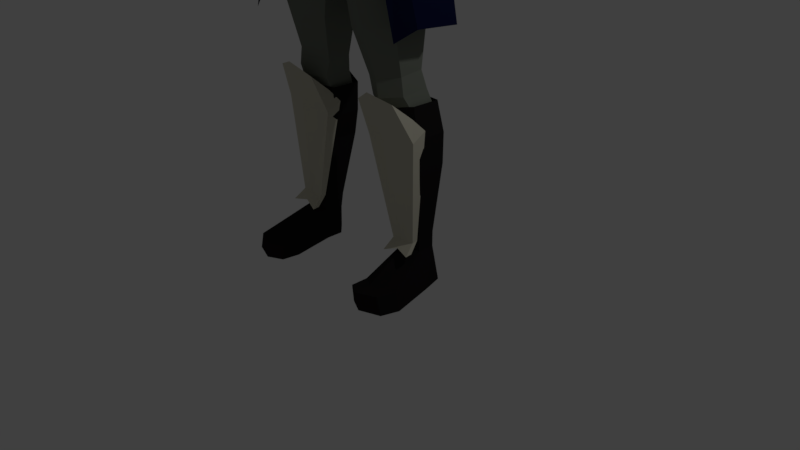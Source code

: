 # Source: female2.blend  (saved by Blender 2.79.0; exported with 4.5.12 LTS)
import bpy
from mathutils import Matrix  # noqa: F401  (used for matrix-valued properties, if any)

bpy.ops.wm.read_factory_settings(use_empty=True)
scene = bpy.context.scene
scene.name = 'Scene'

# ---- collections
col_collection_1 = bpy.data.collections.new('Collection 1'); scene.collection.children.link(col_collection_1)

# ---- materials (node trees are filled in below, after node groups)
mat_material_016 = bpy.data.materials.new('Material.016')
mat_material_016.alpha_threshold = 0.0
mat_material_016.use_transparent_shadow = False
mat_material_016.diffuse_color = (0.01584, 0.01429, 0.01496, 1.0)
mat_material_016.roughness = 0.5
mat_material_005 = bpy.data.materials.new('Material.005')
mat_material_005.alpha_threshold = 0.0
mat_material_005.use_transparent_shadow = False
mat_material_005.diffuse_color = (0.1904, 0.2079, 0.1738, 1.0)
mat_material_005.roughness = 0.5
mat_material_008 = bpy.data.materials.new('Material.008')
mat_material_008.alpha_threshold = 0.0
mat_material_008.use_transparent_shadow = False
mat_material_008.diffuse_color = (0.09462, 0.004733, 0.001158, 1.0)
mat_material_008.roughness = 0.5
mat_material_011 = bpy.data.materials.new('Material.011')
mat_material_011.alpha_threshold = 0.0
mat_material_011.use_transparent_shadow = False
mat_material_011.diffuse_color = (0.0444, 0.01477, 0.01054, 1.0)
mat_material_011.roughness = 0.5
mat_material = bpy.data.materials.new('Material')
mat_material.alpha_threshold = 0.0
mat_material.use_transparent_shadow = False
mat_material.diffuse_color = (1.0, 0.7454, 0.5089, 1.0)
mat_material.roughness = 0.5
mat_material.line_color = (0.0, 0.0, 0.0, 1.0)
mat_material_009 = bpy.data.materials.new('Material.009')
mat_material_009.alpha_threshold = 0.0
mat_material_009.use_transparent_shadow = False
mat_material_009.diffuse_color = (0.03968, 0.0187, 0.009106, 1.0)
mat_material_009.roughness = 0.5
mat_material_004 = bpy.data.materials.new('Material.004')
mat_material_004.alpha_threshold = 0.0
mat_material_004.use_transparent_shadow = False
mat_material_004.diffuse_color = (0.005422, 0.007255, 0.0331, 1.0)
mat_material_004.roughness = 0.5
mat_material_001 = bpy.data.materials.new('Material.001')
mat_material_001.alpha_threshold = 0.0
mat_material_001.use_transparent_shadow = False
mat_material_001.diffuse_color = (0.6383, 0.6141, 0.4989, 1.0)
mat_material_001.roughness = 0.5
mat_material_010 = bpy.data.materials.new('Material.010')
mat_material_010.alpha_threshold = 0.0
mat_material_010.use_transparent_shadow = False
mat_material_010.diffuse_color = (1.0, 0.7454, 0.5089, 1.0)
mat_material_010.roughness = 0.5
mat_material_010.line_color = (0.0, 0.0, 0.0, 1.0)

# ---- material node trees

# ---- world
world_world = bpy.data.worlds.new('World'); scene.world = world_world
world_world.color = (0.05088, 0.05088, 0.05088)
world_world.use_sun_shadow = False
world_world.sun_shadow_jitter_overblur = 0.0
world_world.cycles.sampling_method = 'MANUAL'

# ---- cameras
cam_camera = bpy.data.cameras.new('Camera')
cam_camera.clip_end = 100.0
cam_camera.lens = 35.0
cam_camera.sensor_width = 32.0
cam_camera.sensor_height = 18.0
cam_camera.ortho_scale = 7.314
cam_camera.dof.focus_distance = 0.0
cam_camera.dof.aperture_fstop = 128.0

# ---- lights
light_lamp = bpy.data.lights.new('Lamp', 'POINT')
light_lamp.transmission_factor = 0.0
light_lamp.cutoff_distance = 30.0
light_lamp.energy = 100.0
light_lamp.shadow_buffer_clip_start = 1.001
light_lamp.shadow_soft_size = 0.1
light_lamp.shadow_maximum_resolution = 0.006
light_lamp.use_absolute_resolution = True

# ---- meshes
me_cube_007 = bpy.data.meshes.new('Cube.007')
me_cube_007.from_pydata([(0.9964, 0.1351, 0.6481), (0.8325, 0.2345, 0.623), (0.4084, 0.2119, 1.798), (0.4084, -0.1885, 1.798), (0.7384, -0.3285, 1.848), (1.068, -0.1885, 1.899), (1.068, 0.2119, 1.899), (0.7384, 0.4121, 1.848), (0.7994, 0.3719, 1.484), (0.6774, 0.3142, 2.212), (1.064, 0.2112, 1.524), (0.9784, 0.1931, 2.259), (1.064, -0.149, 1.524), (0.9784, -0.1722, 2.259), (0.7994, -0.2762, 1.484), (0.6774, -0.3457, 2.212), (0.5346, -0.149, 1.443), (0.3763, -0.1722, 2.166), (0.5346, 0.2672, 1.443), (0.3763, 0.1931, 2.166), (0.9964, -0.0877, 0.6481), (0.8325, -0.1871, 0.623), (0.6687, -0.0877, 0.5979), (0.6687, 0.1444, 0.5979), (0.8325, 0.2345, 0.4304), (0.9964, 0.1351, 0.4555), (0.9964, -0.0877, 0.4555), (0.8325, -0.1871, 0.5023), (0.6687, -0.0877, 0.4053), (0.6687, 0.1112, 0.4053), (0.8892, 0.2847, -0.001254), (1.055, 0.1853, 0.002789), (1.132, -0.0877, 0.002789), (0.8892, -0.1871, -0.001254), (0.7233, -0.0877, -0.005296), (0.7233, 0.1373, -0.005296), (1.174, -0.6297, 0.1908), (0.8326, -0.7291, 0.1802), (0.6687, -0.6297, 0.1695), (1.232, -0.6297, -0.03418), (0.8892, -0.7291, -0.0359), (0.661, -0.6297, -0.03762), (1.104, -0.8572, 0.1904), (0.8327, -0.9566, 0.1798), (0.6688, -0.8572, 0.1691), (1.163, -0.8572, -0.03458), (0.8893, -0.9566, -0.0363), (0.6951, -0.8572, -0.03802)], [], [(10, 6, 5, 12), (18, 2, 7, 8), (8, 7, 6, 10), (14, 4, 3, 16), (16, 3, 2, 18), (12, 5, 4, 14), (7, 9, 11, 6), (6, 11, 13, 5), (5, 13, 15, 4), (4, 15, 17, 3), (3, 17, 19, 2), (2, 19, 9, 7), (10, 12, 20, 0), (22, 23, 29, 28), (16, 18, 23, 22), (8, 10, 0, 1), (12, 14, 21, 20), (18, 8, 1, 23), (14, 16, 22, 21), (29, 24, 30, 35), (20, 21, 27, 26), (1, 0, 25, 24), (23, 1, 24, 29), (21, 22, 28, 27), (0, 20, 26, 25), (30, 31, 32, 33, 34, 35), (27, 28, 38, 37), (25, 26, 32, 31), (28, 29, 35, 34), (28, 34, 41, 38), (24, 25, 31, 30), (37, 38, 44, 43), (41, 40, 46, 47), (33, 32, 39, 40), (34, 33, 40, 41), (26, 27, 37, 36), (32, 26, 36, 39), (43, 44, 47, 46), (42, 43, 46, 45), (39, 36, 42, 45), (38, 41, 47, 44), (40, 39, 45, 46), (36, 37, 43, 42)])
me_cube_007.materials.append(mat_material_016)
me_cube_007.materials.append(mat_material_005)
me_cube_007.materials.append(mat_material_008)
me_cube_007.use_remesh_preserve_volume = False
me_cube_007.use_remesh_preserve_attributes = False
me_cube_007.use_mirror_vertex_groups = False
me_cube_007.update()
me_cube_006 = bpy.data.meshes.new('Cube.006')
me_cube_006.from_pydata([(0.0, -0.04391, 7.422), (0.3269, -0.1146, 7.408), (0.3098, -0.3358, 7.451), (0.0, 0.04585, 7.528), (0.3847, -0.05679, 7.573), (0.3027, -0.5001, 7.619), (0.0889, 0.1052, 7.654), (0.0, -0.7784, 7.823), (0.3653, -0.08502, 7.758), (0.2943, -0.6205, 7.769), (0.0, -0.09942, 8.055), (0.0, -0.6481, 8.06), (0.2474, -0.1911, 7.972), (0.2214, -0.5374, 8.009), (0.07233, 0.01431, 7.665), (0.0, 0.08589, 7.578), (0.1351, 0.02086, 7.748), (0.06175, 0.00714, 7.837), (0.0, 0.05423, 7.863), (0.0, 0.1123, 7.613), (0.08287, 0.09344, 7.737), (0.1041, 0.3623, 7.568), (0.0747, 0.07469, 7.816), (0.0, 0.09982, 7.808), (0.09186, 0.1973, 7.72), (0.0, 0.2827, 7.536), (0.11, 0.1845, 7.776), (0.09575, 0.2034, 7.838), (0.0, 0.2258, 7.868), (0.1241, 0.3566, 7.656), (0.112, 0.3519, 7.676), (0.0, 0.3709, 7.734), (0.05199, 0.4163, 7.26), (0.0, 0.4161, 7.259), (0.0, 0.4313, 7.253), (0.054, 0.426, 7.271), (0.0, 0.44, 7.262), (0.05344, 0.4291, 7.274), (0.0, 0.4435, 7.279), (0.0747, 0.1277, 7.802), (0.3269, -0.1146, 7.408)], [], [(2, 1, 4, 5), (40, 0, 3, 4), (4, 3, 15, 14), (9, 8, 12, 13), (5, 4, 8, 9), (10, 12, 17, 18), (11, 13, 10), (10, 13, 12), (7, 9, 13, 11), (17, 16, 20, 22), (16, 14, 6, 20), (8, 4, 14, 16), (12, 8, 16, 17), (6, 19, 25, 24), (23, 39, 27, 28), (14, 15, 19, 6), (18, 17, 22, 23), (27, 26, 29, 30), (26, 24, 21, 29), (20, 6, 24, 26), (39, 20, 26, 27), (31, 30, 37, 38), (30, 29, 35, 37), (24, 25, 21), (28, 27, 30, 31), (29, 21, 32, 35), (35, 36, 38, 37), (32, 34, 36, 35), (32, 33, 34), (21, 25, 33, 32), (22, 39, 23), (39, 22, 20)])
me_cube_006.materials.append(mat_material_011)
me_cube_006.materials.append(mat_material_005)
me_cube_006.materials.append(mat_material_008)
me_cube_006.use_remesh_preserve_volume = False
me_cube_006.use_remesh_preserve_attributes = False
me_cube_006.use_mirror_vertex_groups = False
me_cube_006.update()
me_cube_005 = bpy.data.meshes.new('Cube.005')
me_cube_005.from_pydata([], [], [])
me_cube_005.materials.append(mat_material)
me_cube_005.materials.append(mat_material_005)
me_cube_005.materials.append(mat_material_009)
me_cube_005.use_remesh_preserve_volume = False
me_cube_005.use_remesh_preserve_attributes = False
me_cube_005.use_mirror_vertex_groups = False
me_cube_005.update()
me_cube_004 = bpy.data.meshes.new('Cube.004')
me_cube_004.from_pydata([(0.659, 0.113, 5.0), (0.2986, 0.3078, 4.975), (0.6625, -0.5431, 4.969), (0.5196, -0.7392, 4.986), (0.0, 0.2556, 4.954), (0.5152, -0.1009, 5.289), (0.2989, 0.02732, 5.263), (0.5187, -0.6118, 5.258), (0.4282, -0.8079, 5.274), (0.0, 0.0562, 5.242), (0.5338, -0.09192, 5.828), (0.317, 0.09496, 5.818), (0.5382, -0.5944, 5.812), (0.4463, -0.807, 5.807), (0.0, 0.1425, 5.82), (0.5573, 0.07229, 6.32), (0.3405, 0.2112, 6.31), (0.5617, -0.487, 6.277), (0.0, 0.2588, 6.312), (0.4615, -0.8403, 5.972), (0.4685, -0.8077, 6.121), (0.4914, 0.007353, 6.833), (0.3439, 0.07715, 6.86), (0.4944, -0.3443, 6.756), (0.3692, -0.6384, 6.815), (0.0, 0.08794, 6.943), (0.5785, -0.335, 6.288), (0.5741, 0.07158, 6.33), (0.5379, -0.345, 6.76), (0.5349, 0.006637, 6.837), (0.9213, -0.2576, 6.407), (0.9126, -0.02361, 6.43), (0.8279, -0.2385, 6.632), (0.8148, -0.06098, 6.674), (0.6512, -0.231, 5.937), (0.6467, 0.03949, 5.979), (1.007, -0.2196, 6.057), (0.9984, 0.01433, 6.079), (0.6749, 0.005636, 6.776), (0.7433, 0.1147, 6.38), (0.7499, -0.3874, 6.347), (0.6829, -0.3397, 6.717), (0.8576, 0.1051, 6.029), (0.8642, -0.3485, 5.997), (0.7962, -0.17, 5.626), (0.7926, 0.0494, 5.66), (1.101, -0.1608, 5.723), (1.11, 0.02898, 5.741), (0.9792, 0.09695, 5.7), (0.9846, -0.2331, 5.674), (0.8861, -0.1641, 5.402), (0.8818, 0.09612, 5.442), (1.238, -0.1532, 5.517), (1.254, 0.07191, 5.539), (1.094, 0.1471, 5.491), (1.1, -0.2134, 5.459), (1.009, -0.1783, 5.08), (1.026, 0.1277, 5.125), (1.367, -0.1279, 5.208), (1.358, 0.1222, 5.232), (1.207, 0.173, 5.178), (1.214, -0.1992, 5.144), (1.212, -0.04812, 4.69), (1.209, 0.1558, 4.722), (1.449, -0.03959, 4.78), (1.442, 0.1368, 4.798), (1.336, 0.1727, 4.76), (1.341, -0.06879, 4.735), (0.0, 0.03842, 7.027), (0.1792, -0.01243, 6.987), (0.3629, -0.4467, 6.925), (1.235, 0.00258, 4.489), (1.225, 0.1831, 4.531), (1.512, -0.02593, 4.476), (1.497, 0.2171, 4.499), (1.403, 0.2621, 4.522), (1.417, -0.07084, 4.49), (0.9019, 0.2375, 4.587), (0.5415, 0.4487, 4.562), (0.9054, -0.4498, 4.556), (0.7625, -0.6459, 4.573), (0.0, 0.4638, 4.541), (1.306, 0.1248, 3.164), (0.9453, 0.32, 3.12), (1.309, -0.4498, 3.206), (1.166, -0.6459, 3.069), (0.0, 0.6054, 3.873), (0.1256, 0.6788, 3.256), (0.4685, -0.8077, 6.121), (0.3692, -0.6384, 6.815), (0.1792, -0.01243, 6.987), (0.3629, -0.4467, 6.925), (0.4826, -0.8079, 5.388), (0.5535, -0.807, 5.807), (0.6274, -0.8403, 6.031), (0.6016, -0.7821, 6.519), (0.6016, -0.7821, 6.519), (0.6326, -0.7851, 6.865), (0.2359, -0.01243, 7.046), (0.4195, -0.4467, 7.018), (0.0, 0.06915, 7.092), (0.2359, -0.01243, 7.046)], [], [(2, 0, 5, 7), (1, 4, 9, 6), (6, 9, 14, 11), (5, 6, 11, 10), (8, 7, 12, 13), (3, 2, 7, 8), (0, 1, 6, 5), (11, 14, 18, 16), (10, 11, 16, 15), (7, 5, 10, 12), (15, 16, 22, 21), (17, 15, 27, 26), (12, 10, 15, 17), (12, 17, 20, 19), (21, 24, 23), (24, 21, 22), (16, 18, 25, 22), (39, 38, 33, 31), (21, 23, 28, 29), (15, 21, 29, 27), (23, 17, 26, 28), (30, 31, 33, 32), (39, 31, 37, 42), (38, 41, 32, 33), (41, 40, 30, 32), (35, 42, 48, 45), (26, 27, 35, 34), (40, 26, 34, 43), (31, 30, 36, 37), (30, 40, 43, 36), (36, 43, 49, 46), (28, 26, 40, 41), (29, 28, 41, 38), (27, 39, 42, 35), (27, 29, 38, 39), (45, 48, 54, 51), (48, 47, 53, 54), (34, 35, 45, 44), (43, 34, 44, 49), (42, 37, 47, 48), (37, 36, 46, 47), (55, 50, 56, 61), (52, 55, 61, 58), (44, 45, 51, 50), (46, 49, 55, 52), (49, 44, 50, 55), (47, 46, 52, 53), (57, 60, 66, 63), (60, 59, 65, 66), (53, 52, 58, 59), (54, 53, 59, 60), (51, 54, 60, 57), (50, 51, 57, 56), (56, 57, 63, 62), (58, 61, 67, 64), (61, 56, 62, 67), (59, 58, 64, 65), (22, 25, 68, 69), (24, 22, 70), (69, 70, 22), (23, 24, 17), (17, 24, 20), (12, 19, 13), (66, 65, 74, 75), (63, 66, 75, 72), (62, 63, 72, 71), (64, 67, 76, 73), (67, 62, 71, 76), (65, 64, 73, 74), (2, 3, 80, 79), (1, 0, 77, 78), (4, 1, 78, 81), (0, 2, 79, 77), (81, 78, 87, 86), (77, 79, 84, 82), (79, 80, 85, 84), (78, 77, 82, 83), (87, 78, 83), (20, 24, 89, 88), (70, 69, 90, 91), (24, 70, 91, 89), (19, 20, 95, 94), (91, 90, 98, 99), (8, 13, 93, 92), (88, 89, 97, 96), (13, 19, 94, 93), (89, 91, 99, 97), (69, 68, 100, 101)])
me_cube_004.materials.append(mat_material_004)
me_cube_004.use_remesh_preserve_volume = False
me_cube_004.use_remesh_preserve_attributes = False
me_cube_004.use_mirror_vertex_groups = False
me_cube_004.update()
me_cube_003 = bpy.data.meshes.new('Cube.003')
me_cube_003.from_pydata([(-0.7287, -0.2832, 1.018), (-0.6853, -0.4767, 1.495), (-0.7407, -0.08723, 1.12), (-0.7062, -0.2254, 1.286), (-0.01667, -0.2751, 1.086), (-0.1456, -0.4706, 1.547), (-0.02863, -0.07909, 1.188), (-0.09034, -0.2192, 1.338), (-0.4168, -0.1292, -0.2093), (-0.4153, -0.2028, -0.2166), (-0.09325, -0.1255, -0.1783), (-0.09171, -0.1991, -0.1856), (-0.4269, -0.2683, -0.3276), (-0.4252, -0.3562, -0.3349), (-0.04682, -0.2639, -0.2911), (-0.04511, -0.3519, -0.2984), (-0.4261, -0.5782, 1.646), (-0.4102, -0.38, 1.436), (-0.3847, -0.1875, 1.154), (-0.3715, -0.3835, 1.052), (-0.255, -0.1273, -0.1938), (-0.2533, -0.2153, -0.2011), (-0.2472, -0.2105, -0.2651), (-0.2455, -0.2984, -0.2724)], [], [(0, 1, 3), (2, 3, 17, 18), (6, 7, 4), (4, 5, 16, 19), (6, 4, 11, 10), (7, 17, 16, 5), (10, 11, 15, 14), (19, 0, 9, 21), (18, 6, 10, 20), (0, 2, 8, 9), (22, 14, 15, 23), (9, 8, 12, 13), (21, 9, 13, 23), (20, 10, 14, 22), (16, 17, 3, 1), (8, 20, 22, 12), (11, 21, 23, 15), (12, 22, 23, 13), (2, 18, 20, 8), (4, 19, 21, 11), (19, 16, 1, 0), (18, 17, 7, 6), (4, 7, 5), (3, 2, 0)])
me_cube_003.materials.append(mat_material_001)
me_cube_003.use_remesh_preserve_volume = False
me_cube_003.use_remesh_preserve_attributes = False
me_cube_003.use_mirror_vertex_groups = False
me_cube_003.update()
me_cube_002 = bpy.data.meshes.new('Cube.002')
me_cube_002.from_pydata([(-0.7287, -0.2832, 1.018), (-0.6853, -0.4767, 1.495), (-0.7407, -0.08723, 1.12), (-0.7062, -0.2254, 1.286), (-0.01667, -0.2751, 1.086), (-0.1456, -0.4706, 1.547), (-0.02863, -0.07909, 1.188), (-0.09034, -0.2192, 1.338), (-0.4168, -0.1292, -0.2093), (-0.4153, -0.2028, -0.2166), (-0.09325, -0.1255, -0.1783), (-0.09171, -0.1991, -0.1856), (-0.4269, -0.2683, -0.3276), (-0.4252, -0.3562, -0.3349), (-0.04682, -0.2639, -0.2911), (-0.04511, -0.3519, -0.2984), (-0.4261, -0.5782, 1.646), (-0.4102, -0.38, 1.436), (-0.3847, -0.1875, 1.154), (-0.3715, -0.3835, 1.052), (-0.255, -0.1273, -0.1938), (-0.2533, -0.2153, -0.2011), (-0.2472, -0.2105, -0.2651), (-0.2455, -0.2984, -0.2724)], [], [(0, 1, 3), (2, 3, 17, 18), (6, 7, 4), (4, 5, 16, 19), (6, 4, 11, 10), (7, 17, 16, 5), (10, 11, 15, 14), (19, 0, 9, 21), (18, 6, 10, 20), (0, 2, 8, 9), (22, 14, 15, 23), (9, 8, 12, 13), (21, 9, 13, 23), (20, 10, 14, 22), (16, 17, 3, 1), (8, 20, 22, 12), (11, 21, 23, 15), (12, 22, 23, 13), (2, 18, 20, 8), (4, 19, 21, 11), (19, 16, 1, 0), (18, 17, 7, 6), (4, 7, 5), (3, 2, 0)])
me_cube_002.materials.append(mat_material_001)
me_cube_002.use_remesh_preserve_volume = False
me_cube_002.use_remesh_preserve_attributes = False
me_cube_002.use_mirror_vertex_groups = False
me_cube_002.update()
me_cube_001 = bpy.data.meshes.new('Cube.001')
me_cube_001.from_pydata([(0.0, -0.1215, 0.0168), (0.0, 0.1497, 0.5947), (0.0, 0.01079, 0.0168), (0.0, 0.2819, 0.5947), (0.3988, -0.1215, 0.0168), (0.1693, 0.1497, 0.5947), (0.3988, 0.03381, 0.0168), (0.1693, 0.2819, 0.5947), (0.0, 0.1665, -0.9465), (0.0, 0.0343, -0.9465), (0.3176, 0.1256, -0.9465), (0.3176, 0.0343, -0.9465), (0.0, 0.068, -1.169), (0.0, -0.02868, -1.26), (0.04323, 0.068, -1.169), (0.04323, -0.02868, -1.26), (0.2982, 0.1767, 0.479), (0.4758, -0.006444, 0.04383), (0.4723, -0.07081, 0.04974), (0.2947, 0.1123, 0.4849), (0.3335, 0.05788, -0.9473), (0.3335, 0.1059, -0.9473), (0.1691, 0.01282, -1.175), (0.1691, 0.07238, -1.12), (0.0, 1.161, 0.212), (0.0, 1.029, 0.8365), (0.0, 1.032, 0.2422), (0.0, 0.9003, 0.8667), (0.4056, 1.148, 0.2158), (0.1662, 1.024, 0.8381), (0.4005, 0.9969, 0.2512), (0.1618, 0.8949, 0.8683), (0.0, 0.8433, -0.6225), (0.0, 0.9756, -0.6225), (0.3176, 0.8843, -0.6225), (0.3503, 0.9756, -0.6225), (0.0, 0.9419, -0.8453), (0.0, 1.039, -0.9356), (0.1125, 0.9419, -0.8453), (0.1125, 1.039, -0.9356), (0.2944, 0.9668, 0.7329), (0.4788, 1.04, 0.2691), (0.4774, 1.104, 0.2601), (0.293, 1.031, 0.7239), (0.3687, 0.952, -0.6233), (0.3335, 0.904, -0.6233), (0.2591, 0.9971, -0.8511), (0.2591, 0.9375, -0.7955)], [], [(0, 1, 3, 2), (2, 3, 7, 6), (7, 5, 19, 16), (4, 5, 1, 0), (14, 10, 21, 23), (7, 3, 1, 5), (4, 11, 20, 18), (4, 0, 9, 11), (2, 6, 10, 8), (0, 2, 8, 9), (12, 14, 15, 13), (9, 8, 12, 13), (11, 9, 13, 15), (8, 10, 14, 12), (17, 16, 19, 18), (17, 18, 20, 21), (21, 20, 22, 23), (10, 6, 17, 21), (6, 7, 16, 17), (11, 15, 22, 20), (15, 14, 23, 22), (5, 4, 18, 19), (24, 25, 27, 26), (26, 27, 31, 30), (31, 29, 43, 40), (28, 29, 25, 24), (38, 34, 45, 47), (31, 27, 25, 29), (28, 35, 44, 42), (28, 24, 33, 35), (26, 30, 34, 32), (24, 26, 32, 33), (36, 38, 39, 37), (33, 32, 36, 37), (35, 33, 37, 39), (32, 34, 38, 36), (41, 40, 43, 42), (41, 42, 44, 45), (45, 44, 46, 47), (34, 30, 41, 45), (30, 31, 40, 41), (35, 39, 46, 44), (39, 38, 47, 46), (29, 28, 42, 43)])
me_cube_001.materials.append(mat_material_001)
me_cube_001.use_remesh_preserve_volume = False
me_cube_001.use_remesh_preserve_attributes = False
me_cube_001.use_mirror_vertex_groups = False
me_cube_001.update()
me_cube = bpy.data.meshes.new('Cube')
me_cube.from_pydata([(0.9897, 0.1241, 0.5883), (0.8431, 0.2098, 0.5648), (0.4637, 0.211, 1.664), (0.4637, -0.1343, 1.664), (0.7589, -0.255, 1.711), (1.054, -0.1343, 1.758), (1.054, 0.211, 1.758), (0.7589, 0.3836, 1.711), (0.8135, 0.3154, 1.37), (0.7043, 0.2946, 2.052), (1.05, 0.1769, 1.408), (0.9679, 0.1925, 2.094), (1.05, -0.1002, 1.408), (0.9679, -0.1158, 2.094), (0.8135, -0.2099, 1.37), (0.7043, -0.2699, 2.052), (0.5765, -0.1002, 1.332), (0.4407, -0.1158, 2.01), (0.5765, 0.1769, 1.332), (0.4407, 0.1925, 2.01), (0.9897, -0.04739, 0.5883), (0.8431, -0.1331, 0.5648), (0.6965, -0.04739, 0.5413), (0.6965, 0.1241, 0.5413), (0.8431, 0.2098, 0.3846), (0.9898, 0.1241, 0.4081), (0.9898, -0.04739, 0.4081), (0.8431, -0.1331, 0.4519), (0.6965, -0.04739, 0.3611), (0.6965, 0.1241, 0.3611), (0.8938, 0.2098, 0.0337), (1.042, 0.1241, 0.03748), (1.111, -0.04739, 0.03748), (0.8938, -0.1331, 0.0337), (0.7454, -0.04739, 0.02991), (0.7454, 0.1241, 0.02991), (1.148, -0.5147, 0.1605), (0.8432, -0.6005, 0.1505), (0.6966, -0.5147, 0.1405), (1.201, -0.5147, 0.002889), (0.8939, -0.6005, 0.00128), (0.6897, -0.5147, -0.0003279), (1.086, -0.7109, 0.1601), (0.8432, -0.7966, 0.1501), (0.6966, -0.7109, 0.1402), (1.138, -0.7109, 0.002517), (0.8939, -0.7966, 0.0009086), (0.7201, -0.7109, -0.0006996), (0.9053, 0.09526, 2.398), (0.659, 0.1908, 2.358), (0.9053, -0.2601, 2.369), (0.659, -0.4041, 2.33), (0.4127, -0.2601, 2.29), (0.4127, 0.09526, 2.319), (0.8711, 0.04238, 2.611), (0.6248, 0.1379, 2.572), (0.8711, -0.2601, 2.583), (0.6248, -0.4041, 2.543), (0.3509, -0.2601, 2.504), (0.3509, 0.04238, 2.533), (0.9231, 0.06203, 3.189), (0.6089, 0.1839, 3.139), (0.9231, -0.4009, 3.152), (0.6089, -0.5846, 3.102), (0.2276, -0.4008, 3.052), (0.2276, 0.06203, 3.089), (0.8975, 0.1272, 3.974), (0.4859, 0.2793, 3.912), (0.8975, -0.4388, 3.928), (0.4859, -0.6682, 3.866), (0.09356, -0.4388, 3.803), (0.09356, 0.1272, 3.849), (0.8156, 0.1709, 4.162), (0.4384, 0.3004, 4.108), (0.8156, -0.4166, 4.219), (0.4384, -0.6118, 4.165), (0.07088, -0.4166, 4.112), (0.07088, 0.1709, 4.055), (0.7954, 0.2572, 4.289), (0.4332, 0.3866, 4.236), (0.8103, -0.4138, 4.283), (0.4332, -0.609, 4.23), (0.0, -0.4138, 4.176), (0.0, 0.2571, 4.182), (0.7548, 0.2632, 4.612), (0.3942, 0.3793, 4.559), (0.7618, -0.3915, 4.577), (0.3942, -0.5782, 4.539), (0.0, -0.5454, 4.274), (0.0, 0.3233, 4.505), (0.6559, 0.1713, 4.872), (0.3468, 0.2933, 4.804), (0.6559, -0.4144, 4.756), (0.3468, -0.6012, 4.718), (0.0, -0.6949, 4.65), (0.0, 0.2642, 4.684), (0.5673, -0.0389, 5.084), (0.2983, 0.08318, 5.06), (0.5707, -0.5236, 5.054), (0.2983, -0.7104, 5.07), (0.0, -0.7541, 5.086), (0.0, 0.1107, 5.04), (0.4397, -0.1655, 5.359), (0.2987, -0.04344, 5.334), (0.443, -0.589, 5.329), (0.2987, -0.7758, 5.345), (0.0, -0.8195, 5.361), (0.0, -0.01593, 5.314), (0.5223, -0.09395, 5.872), (0.3159, 0.03837, 5.863), (0.5266, -0.5725, 5.857), (0.3159, -0.775, 5.852), (0.0, -0.8223, 5.872), (0.0, 0.08364, 5.865), (0.5447, 0.06244, 6.34), (0.3383, 0.1948, 6.331), (0.5489, -0.4702, 6.3), (0.3383, -0.6727, 6.393), (0.0, -0.72, 6.34), (0.0, 0.24, 6.333), (0.3909, -0.8671, 6.008), (0.4535, -0.8067, 6.01), (0.0, -0.8084, 6.005), (0.3976, -0.8552, 6.15), (0.4602, -0.7948, 6.152), (0.0, -0.7604, 6.225), (0.2727, -0.8861, 6.155), (0.2693, -0.898, 6.013), (0.482, 0.0005901, 6.829), (0.3414, 0.06706, 6.855), (0.4848, -0.3343, 6.756), (0.3419, -0.4723, 6.752), (0.0, -0.5059, 6.857), (0.0, 0.07734, 6.934), (0.5649, -0.3255, 6.31), (0.5607, 0.06175, 6.35), (0.5263, -0.335, 6.76), (0.5234, -9.133e-05, 6.833), (0.8913, -0.2517, 6.424), (0.883, -0.0289, 6.446), (0.8024, -0.2335, 6.638), (0.79, -0.06448, 6.678), (0.6738, -0.2264, 5.976), (0.6695, 0.0312, 6.016), (0.9731, -0.2156, 6.09), (0.9648, 0.007233, 6.112), (0.6567, -0.001044, 6.775), (0.7219, 0.1028, 6.398), (0.7281, -0.3754, 6.367), (0.6643, -0.3299, 6.719), (0.8307, 0.09372, 6.064), (0.837, -0.3383, 6.033), (0.8192, -0.1683, 5.679), (0.8158, 0.04063, 5.712), (1.062, -0.1596, 5.772), (1.055, 0.02119, 5.79), (0.9466, 0.05795, 5.751), (0.9516, -0.2284, 5.726), (0.9048, -0.1627, 5.466), (0.9008, 0.08513, 5.505), (1.193, -0.1523, 5.576), (1.185, 0.06207, 5.597), (1.056, 0.1057, 5.551), (1.062, -0.1878, 5.521), (0.9958, -0.1397, 5.159), (0.9912, 0.1152, 5.202), (1.316, -0.1282, 5.281), (1.307, 0.1099, 5.305), (1.163, 0.1584, 5.253), (1.17, -0.1962, 5.22), (1.168, -0.05224, 4.788), (1.165, 0.142, 4.819), (1.394, -0.04412, 4.874), (1.388, 0.1239, 4.891), (1.286, 0.1581, 4.855), (1.291, -0.07193, 4.831), (1.272, -0.01014, 4.586), (1.282, 0.1683, 4.612), (1.47, -0.002677, 4.554), (1.469, 0.1517, 4.57), (1.371, 0.1831, 4.569), (1.368, -0.02823, 4.547), (1.224, 0.02662, 4.33), (1.234, 0.2051, 4.356), (1.512, 0.03409, 4.274), (1.512, 0.2221, 4.29), (1.352, 0.2535, 4.289), (1.349, 0.008534, 4.267), (1.481, 0.106, 3.786), (1.48, 0.2609, 3.798), (1.409, 0.2837, 3.797), (1.407, 0.0874, 3.782), (1.422, 0.0346, 4.045), (1.524, 0.06016, 4.051), (1.523, 0.291, 4.067), (1.424, 0.3224, 4.066), (1.189, 0.009381, 4.231), (1.196, 0.07641, 4.259), (1.267, 0.08352, 4.192), (1.265, 0.0006939, 4.171), (1.19, 0.05682, 4.035), (1.185, 0.0761, 4.047), (1.215, 0.07925, 4.041), (1.22, 0.05297, 4.033), (0.0, -0.08143, 7.014), (0.0, -0.4649, 6.929), (0.1655, -0.08638, 6.976), (0.06879, -0.3579, 6.955), (0.2308, -0.3591, 6.856), (0.0, -0.118, 7.254), (0.0, -0.474, 7.057), (0.2043, -0.1645, 7.217), (0.1076, -0.38, 7.115), (0.0, -0.07641, 7.387), (0.0, -0.6148, 7.081), (0.2698, -0.1424, 7.331), (0.1916, -0.4337, 7.13), (0.0, -0.02918, 7.528), (0.0, -0.7162, 7.069), (0.3232, -0.1357, 7.419), (0.2077, -0.5489, 7.138), (0.0, 0.03326, 7.647), (0.0, -0.7861, 7.436), (0.3611, -0.0875, 7.58), (0.2572, -0.6055, 7.444), (0.0, 0.01616, 7.793), (0.0, -0.7785, 7.785), (0.3387, -0.1066, 7.763), (0.29, -0.602, 7.746), (0.0, -0.1252, 8.056), (0.0, -0.6256, 8.051), (0.2244, -0.2011, 7.953), (0.2013, -0.5093, 7.986)], [], [(10, 6, 5, 12), (18, 2, 7, 8), (8, 7, 6, 10), (14, 4, 3, 16), (16, 3, 2, 18), (12, 5, 4, 14), (7, 9, 11, 6), (6, 11, 13, 5), (5, 13, 15, 4), (4, 15, 17, 3), (9, 19, 53, 49), (3, 17, 19, 2), (2, 19, 9, 7), (10, 12, 20, 0), (22, 23, 29, 28), (16, 18, 23, 22), (8, 10, 0, 1), (12, 14, 21, 20), (18, 8, 1, 23), (14, 16, 22, 21), (29, 24, 30, 35), (20, 21, 27, 26), (1, 0, 25, 24), (23, 1, 24, 29), (21, 22, 28, 27), (0, 20, 26, 25), (30, 31, 32, 33, 34, 35), (27, 28, 38, 37), (25, 26, 32, 31), (28, 29, 35, 34), (28, 34, 41, 38), (24, 25, 31, 30), (37, 38, 44, 43), (41, 40, 46, 47), (33, 32, 39, 40), (34, 33, 40, 41), (26, 27, 37, 36), (32, 26, 36, 39), (43, 44, 47, 46), (42, 43, 46, 45), (39, 36, 42, 45), (38, 41, 47, 44), (40, 39, 45, 46), (36, 37, 43, 42), (49, 53, 59, 55), (17, 15, 51, 52), (13, 11, 48, 50), (19, 17, 52, 53), (11, 9, 49, 48), (15, 13, 50, 51), (59, 58, 64, 65), (52, 51, 57, 58), (50, 48, 54, 56), (53, 52, 58, 59), (51, 50, 56, 57), (48, 49, 55, 54), (64, 63, 69, 70), (57, 56, 62, 63), (54, 55, 61, 60), (55, 59, 65, 61), (58, 57, 63, 64), (56, 54, 60, 62), (69, 68, 74, 75), (62, 60, 66, 68), (65, 64, 70, 71), (63, 62, 68, 69), (60, 61, 67, 66), (61, 65, 71, 67), (74, 72, 78, 80), (66, 67, 73, 72), (67, 71, 77, 73), (70, 69, 75, 76), (68, 66, 72, 74), (71, 70, 76, 77), (79, 83, 89, 85), (77, 76, 82, 83), (75, 74, 80, 81), (72, 73, 79, 78), (73, 77, 83, 79), (76, 75, 81, 82), (86, 84, 90, 92), (78, 79, 85, 84), (88, 87, 93, 94), (82, 87, 88), (80, 78, 84, 86), (83, 82, 88, 89), (81, 80, 86, 87), (95, 94, 100, 101), (85, 89, 95, 91), (92, 90, 96, 98), (94, 93, 99, 100), (89, 88, 94, 95), (87, 86, 92, 93), (84, 85, 91, 90), (101, 100, 106, 107), (91, 95, 101, 97), (98, 96, 102, 104), (100, 99, 105, 106), (97, 101, 107, 103), (93, 92, 98, 99), (90, 91, 97, 96), (103, 107, 113, 109), (102, 103, 109, 108), (105, 104, 110, 111), (107, 106, 112, 113), (99, 98, 104, 105), (96, 97, 103, 102), (112, 127, 122), (87, 82, 81), (109, 113, 119, 115), (108, 109, 115, 114), (111, 110, 121, 120), (106, 105, 111, 112), (104, 102, 108, 110), (114, 115, 129, 128), (117, 116, 130, 131), (119, 118, 132, 133), (116, 114, 135, 134), (110, 108, 114, 116), (113, 112, 118, 119), (122, 127, 126, 125), (120, 121, 124, 123), (116, 117, 124), (118, 112, 122, 125), (110, 116, 124, 121), (117, 126, 123), (128, 131, 130), (126, 127, 120, 123), (126, 118, 125), (118, 126, 117), (127, 111, 120), (127, 112, 111), (131, 129, 208, 132), (132, 207, 205), (131, 128, 129), (115, 119, 133, 129), (118, 117, 132), (147, 146, 141, 139), (128, 130, 136, 137), (114, 128, 137, 135), (130, 116, 134, 136), (138, 139, 141, 140), (147, 139, 145, 150), (146, 149, 140, 141), (149, 148, 138, 140), (143, 150, 156, 153), (134, 135, 143, 142), (148, 134, 142, 151), (139, 138, 144, 145), (138, 148, 151, 144), (144, 151, 157, 154), (136, 134, 148, 149), (137, 136, 149, 146), (135, 147, 150, 143), (135, 137, 146, 147), (153, 156, 162, 159), (156, 155, 161, 162), (142, 143, 153, 152), (151, 142, 152, 157), (150, 145, 155, 156), (145, 144, 154, 155), (163, 158, 164, 169), (160, 163, 169, 166), (152, 153, 159, 158), (154, 157, 163, 160), (157, 152, 158, 163), (155, 154, 160, 161), (165, 168, 174, 171), (168, 167, 173, 174), (161, 160, 166, 167), (162, 161, 167, 168), (159, 162, 168, 165), (158, 159, 165, 164), (175, 170, 176, 181), (172, 175, 181, 178), (164, 165, 171, 170), (166, 169, 175, 172), (169, 164, 170, 175), (167, 166, 172, 173), (177, 180, 186, 183), (180, 179, 185, 186), (173, 172, 178, 179), (174, 173, 179, 180), (171, 174, 180, 177), (170, 171, 177, 176), (193, 192, 191, 188), (187, 182, 196, 199), (176, 177, 183, 182), (178, 181, 187, 184), (181, 176, 182, 187), (179, 178, 184, 185), (191, 190, 189, 188), (194, 193, 188, 189), (192, 195, 190, 191), (195, 194, 189, 190), (186, 185, 194, 195), (187, 186, 195, 192), (185, 184, 193, 194), (184, 187, 192, 193), (199, 196, 200, 203), (186, 187, 199, 198), (183, 186, 198, 197), (182, 183, 197, 196), (200, 201, 202, 203), (196, 197, 201, 200), (198, 199, 203, 202), (197, 198, 202, 201), (207, 206, 211, 212), (129, 133, 204, 206), (133, 132, 205, 204), (211, 209, 213, 215), (206, 204, 209, 211), (207, 208, 129, 206), (207, 132, 208), (212, 211, 215, 216), (205, 207, 212, 210), (204, 205, 210, 209), (213, 214, 218, 217), (214, 216, 220, 218), (210, 212, 216, 214), (209, 210, 214, 213), (220, 219, 223, 224), (217, 218, 222, 221), (216, 215, 219, 220), (215, 213, 219), (221, 222, 226, 225), (219, 213, 217), (222, 224, 228, 226), (219, 217, 221, 223), (218, 220, 224, 222), (227, 225, 229, 231), (228, 227, 231, 232), (224, 223, 227, 228), (223, 221, 225, 227), (230, 232, 229), (229, 232, 231), (226, 228, 232, 230), (225, 226, 230, 229), (124, 117, 123), (132, 117, 131)])
me_cube.polygons.foreach_set('material_index', [0, 0, 0, 0, 0, 0, 0, 0, 0, 0, 1, 0, 0, 0, 0, 0, 0, 0, 0, 0, 0, 0, 0, 0, 0, 0, 0, 0, 0, 0, 0, 0, 0, 0, 0, 0, 0, 0, 0, 0, 0, 0, 0, 0, 1, 1, 1, 1, 1, 1, 1, 1, 1, 1, 1, 1, 1, 1, 1, 1, 1, 1, 1, 1, 1, 1, 1, 1, 1, 1, 1, 1, 1, 1, 1, 1, 1, 1, 1, 1, 1, 1, 1, 1, 1, 1, 1, 1, 1, 1, 1, 1, 1, 1, 2, 1, 2, 2, 2, 1, 1, 2, 2, 2, 2, 2, 2, 2, 1, 2, 2, 2, 2, 2, 2, 2, 0, 2, 2, 2, 2, 2, 2, 2, 2, 2, 2, 2, 2, 2, 2, 2, 2, 0, 2, 0, 2, 0, 2, 2, 2, 0, 0, 0, 0, 0, 0, 0, 0, 0, 0, 0, 0, 0, 0, 0, 0, 0, 0, 0, 0, 0, 0, 0, 0, 0, 0, 0, 0, 0, 0, 0, 0, 0, 0, 0, 0, 0, 0, 0, 0, 0, 0, 0, 0, 0, 0, 0, 0, 0, 0, 0, 0, 0, 0, 0, 0, 0, 0, 0, 0, 0, 0, 0, 0, 0, 0, 0, 0, 0, 0, 0, 0, 0, 0, 0, 0, 0, 0, 0, 0, 0, 0, 0, 0, 0, 0, 0, 0, 0, 0, 0, 0, 0, 0, 0, 0, 0, 2, 2])
me_cube.materials.append(mat_material_010)
me_cube.materials.append(mat_material_005)
me_cube.materials.append(mat_material_008)
me_cube.use_remesh_preserve_volume = False
me_cube.use_remesh_preserve_attributes = False
me_cube.use_mirror_vertex_groups = False
me_cube.update()

# ---- objects
ob_cube_007 = bpy.data.objects.new('Cube.007', me_cube_007)
ob_cube_006 = bpy.data.objects.new('Cube.006', me_cube_006)
ob_cube_005 = bpy.data.objects.new('Cube.005', me_cube_005)
ob_cube_004 = bpy.data.objects.new('Cube.004', me_cube_004)
ob_cube_003 = bpy.data.objects.new('Cube.003', me_cube_003)
ob_cube_002 = bpy.data.objects.new('Cube.002', me_cube_002)
ob_cube_001 = bpy.data.objects.new('Cube.001', me_cube_001)
ob_cube = bpy.data.objects.new('Cube', me_cube)
ob_lamp = bpy.data.objects.new('Lamp', light_lamp)
ob_camera = bpy.data.objects.new('Camera', cam_camera)

# ---- transforms, parenting, visibility, modifiers, constraints
ob_cube_007.location = (0.001994, 0.0, 0.0)
ob_cube_007.lock_rotations_4d = False
ob_cube_007.empty_display_type = 'ARROWS'
ob_cube_007.lineart.crease_threshold = 0.0
_m = ob_cube_007.modifiers.new('Mirror', 'MIRROR')
_m.use_clip = True
ob_cube_006.location = (0.001994, 0.0, 0.0)
ob_cube_006.lock_rotations_4d = False
ob_cube_006.empty_display_type = 'ARROWS'
ob_cube_006.lineart.crease_threshold = 0.0
_m = ob_cube_006.modifiers.new('Mirror', 'MIRROR')
_m.use_clip = True
ob_cube_005.location = (0.001994, 0.0, 0.0)
ob_cube_005.lock_rotations_4d = False
ob_cube_005.empty_display_type = 'ARROWS'
ob_cube_005.lineart.crease_threshold = 0.0
_m = ob_cube_005.modifiers.new('Mirror', 'MIRROR')
_m.use_clip = True
ob_cube_004.location = (0.001994, 0.0, 0.0)
ob_cube_004.lock_rotations_4d = False
ob_cube_004.empty_display_type = 'ARROWS'
ob_cube_004.lineart.crease_threshold = 0.0
_m = ob_cube_004.modifiers.new('Mirror', 'MIRROR')
_m.use_clip = True
ob_cube_003.location = (-0.5571, -0.01187, 0.8074)
ob_cube_003.rotation_euler = (0.0, 0.1805, 0.0)
ob_cube_003.lineart.crease_threshold = 0.0
ob_cube_002.location = (1.107, -0.01187, 0.8004)
ob_cube_002.lineart.crease_threshold = 0.0
ob_cube_001.location = (-0.01219, -0.8283, 6.079)
ob_cube_001.lineart.crease_threshold = 0.0
_m = ob_cube_001.modifiers.new('Mirror', 'MIRROR')
_m.use_clip = True
ob_cube.location = (0.001994, 0.0, 0.0)
ob_cube.lock_rotations_4d = False
ob_cube.empty_display_type = 'ARROWS'
ob_cube.lineart.crease_threshold = 0.0
_m = ob_cube.modifiers.new('Mirror', 'MIRROR')
_m.use_clip = True
ob_lamp.location = (4.076, 1.005, 5.904)
ob_lamp.rotation_euler = (0.6503, 0.05522, 1.866)
ob_lamp.lock_rotations_4d = False
ob_lamp.empty_display_type = 'ARROWS'
ob_lamp.color = (0.0, 0.0, 0.0, 0.0)
ob_lamp.lineart.crease_threshold = 0.0
ob_camera.location = (7.481, -6.508, 5.344)
ob_camera.rotation_euler = (1.109, 0.0, 0.8149)
ob_camera.lock_rotations_4d = False
ob_camera.empty_display_type = 'ARROWS'
ob_camera.color = (0.0, 0.0, 0.0, 0.0)
ob_camera.display_type = 'WIRE'
ob_camera.lineart.crease_threshold = 0.0

# ---- collection membership
col_collection_1.objects.link(ob_cube_007)
col_collection_1.objects.link(ob_cube_006)
col_collection_1.objects.link(ob_cube_005)
col_collection_1.objects.link(ob_cube_004)
col_collection_1.objects.link(ob_cube_003)
col_collection_1.objects.link(ob_cube_002)
col_collection_1.objects.link(ob_cube_001)
col_collection_1.objects.link(ob_cube)
col_collection_1.objects.link(ob_lamp)
col_collection_1.objects.link(ob_camera)

# ---- scene / render settings (as saved in the file)
scene.camera = ob_camera
scene.frame_start = 1; scene.frame_end = 250; scene.frame_set(2)
scene.render.engine = 'BLENDER_EEVEE_NEXT'
scene.render.resolution_percentage = 50
scene.render.dither_intensity = 0.0
scene.cycles.use_denoising = False
scene.cycles.samples = 128
scene.cycles.sampling_pattern = 'TABULATED_SOBOL'
scene.cycles.use_adaptive_sampling = False
scene.cycles.use_light_tree = False
scene.cycles.blur_glossy = 0.0
scene.cycles.sample_clamp_indirect = 0.0
scene.view_settings.view_transform = 'Standard'
bpy.context.view_layer.update()
